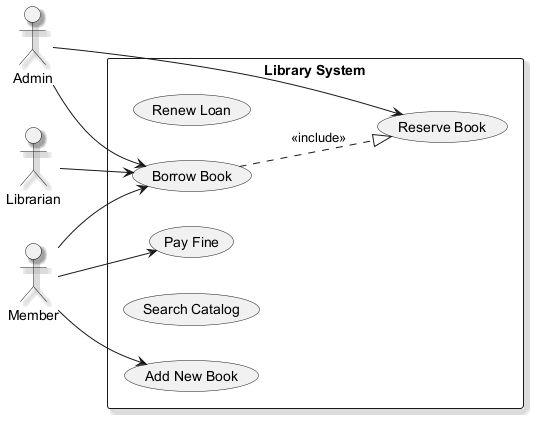

The diagram above was rendered by PlantUML. Its source (embedded in the PNG):
@startuml
skinparam backgroundColor #FFFFFF
skinparam classBackgroundColor #F3E5F5
skinparam classBorderColor #6A1B9A
skinparam shadowing true
left to right direction
actor "Librarian" as L
actor "Admin" as A
actor "Member" as M
rectangle "Library System" {
  usecase "Renew Loan" as UC_RenewLoan
  usecase "Add New Book" as UC_AddNewBook
  usecase "Borrow Book" as UC_BorrowBook
  usecase "Search Catalog" as UC_SearchCatalog
  usecase "Reserve Book" as UC_ReserveBook
  usecase "Pay Fine" as UC_PayFine
}
L --> UC_BorrowBook
A --> UC_BorrowBook
A --> UC_ReserveBook
M --> UC_PayFine
M --> UC_AddNewBook
M --> UC_BorrowBook
UC_BorrowBook ..|> UC_ReserveBook : <<include>>
@enduml